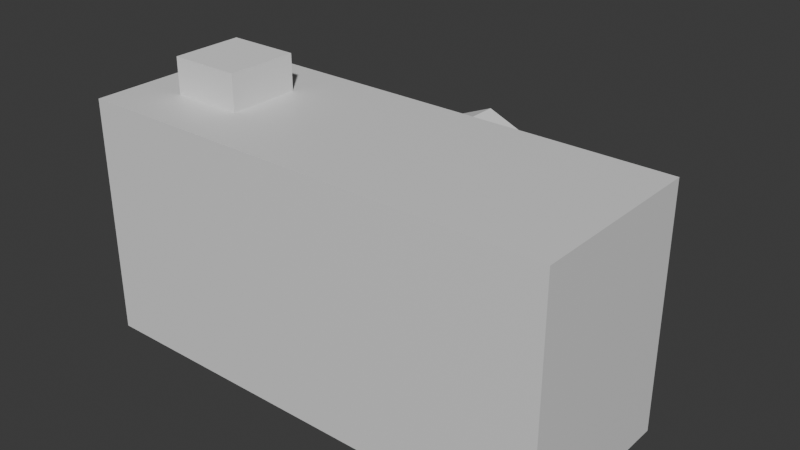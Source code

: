# Source: camera1_triangle.blend  (saved by Blender 4.5.88; exported with 4.5.12 LTS)
import bpy
from mathutils import Matrix  # noqa: F401  (used for matrix-valued properties, if any)

bpy.ops.wm.read_factory_settings(use_empty=True)
scene = bpy.context.scene
scene.name = 'Scene'

# ---- collections
col_collection = bpy.data.collections.new('Collection'); scene.collection.children.link(col_collection)

# ---- materials (node trees are filled in below, after node groups)
mat_material = bpy.data.materials.new('Material')
mat_material.alpha_threshold = 0.0
mat_material.roughness = 0.5
mat_material.line_color = (0.0, 0.0, 0.0, 1.0)

# ---- material node trees
mat_material.use_nodes = True; mat_material.node_tree.nodes.clear()
_N = mat_material.node_tree.nodes; _L = mat_material.node_tree.links
n0 = _N.new('ShaderNodeOutputMaterial'); n0.name = 'Material Output'; n0.location = (200, 100)
n1 = _N.new('ShaderNodeBsdfPrincipled'); n1.name = 'Principled BSDF'; n1.location = (-200, 100)
n1.inputs[3].default_value = 1.45
_L.new(n1.outputs[0], n0.inputs[0])
n0.is_active_output = True

# ---- world
world_world = bpy.data.worlds.new('World'); scene.world = world_world
world_world.use_nodes = True; world_world.node_tree.nodes.clear()
_N = world_world.node_tree.nodes; _L = world_world.node_tree.links
n0 = _N.new('ShaderNodeOutputWorld'); n0.name = 'World Output'; n0.location = (200, 100)
n1 = _N.new('ShaderNodeBackground'); n1.name = 'Background'; n1.location = (-200, 100)
n1.inputs[0].default_value = (0.05088, 0.05088, 0.05088, 1.0)
_L.new(n1.outputs[0], n0.inputs[0])
n0.is_active_output = True
world_world.color = (0.05088, 0.05088, 0.05088)
world_world.sun_shadow_jitter_overblur = 0.0

# ---- meshes
me_cube = bpy.data.meshes.new('Cube')
me_cube.from_pydata([(1.0, 0.75, 1.0), (1.0, 0.75, -1.0), (1.0, -0.75, 1.0), (1.0, -0.75, -1.0), (-1.0, 0.75, 1.0), (-1.0, 0.75, -1.0), (-1.0, -0.75, 1.0), (-1.0, -0.75, -1.0)], [], [(4, 2, 0), (2, 7, 3), (6, 5, 7), (1, 7, 5), (0, 3, 1), (4, 1, 5), (4, 6, 2), (2, 6, 7), (6, 4, 5), (1, 3, 7), (0, 2, 3), (4, 0, 1)])
_uv = me_cube.uv_layers.new(name='UVMap')
_uv.uv.foreach_set('vector', [0.875, 0.5, 0.625, 0.75, 0.625, 0.5, 0.625, 0.75, 0.375, 1.0, 0.375, 0.75, 0.625, 0.0, 0.375, 0.25, 0.375, 0.0, 0.375, 0.5, 0.125, 0.75, 0.125, 0.5, 0.625, 0.5, 0.375, 0.75, 0.375, 0.5, 0.625, 0.25, 0.375, 0.5, 0.375, 0.25, 0.875, 0.5, 0.875, 0.75, 0.625, 0.75, 0.625, 0.75, 0.625, 1.0, 0.375, 1.0, 0.625, 0.0, 0.625, 0.25, 0.375, 0.25, 0.375, 0.5, 0.375, 0.75, 0.125, 0.75, 0.625, 0.5, 0.625, 0.75, 0.375, 0.75, 0.625, 0.25, 0.625, 0.5, 0.375, 0.5])
me_cube.materials.append(mat_material)
me_cube.use_mirror_vertex_groups = False
me_cube.update()
me_cylinder = bpy.data.meshes.new('Cylinder')
me_cylinder.from_pydata([(0.0, 1.0, 0.0), (0.0, 1.0, 1.0), (0.7071, 0.7071, 0.0), (0.7071, 0.7071, 1.0), (1.0, 4.371e-08, 0.0), (1.0, 0.0, 1.0), (0.7071, -0.7071, 0.0), (0.7071, -0.7071, 1.0), (0.0, -1.0, 0.0), (0.0, -1.0, 1.0), (-0.7071, -0.7071, 0.0), (-0.7071, -0.7071, 1.0), (-1.0, 4.371e-08, 0.0), (-1.0, 0.0, 1.0), (-0.7071, 0.7071, 0.0), (-0.7071, 0.7071, 1.0)], [], [(1, 2, 0), (3, 4, 2), (5, 6, 4), (7, 8, 6), (9, 10, 8), (11, 12, 10), (13, 9, 5), (13, 14, 12), (15, 0, 14), (6, 10, 14), (1, 3, 2), (3, 5, 4), (5, 7, 6), (7, 9, 8), (9, 11, 10), (11, 13, 12), (5, 3, 1), (1, 15, 13), (13, 11, 9), (9, 7, 5), (5, 1, 13), (13, 15, 14), (15, 1, 0), (14, 0, 2), (2, 4, 6), (6, 8, 10), (10, 12, 14), (14, 2, 6)])
_uv = me_cylinder.uv_layers.new(name='UVMap')
_uv.uv.foreach_set('vector', [1.0, 1.0, 0.875, 0.5, 1.0, 0.5, 0.875, 1.0, 0.75, 0.5, 0.875, 0.5, 0.75, 1.0, 0.625, 0.5, 0.75, 0.5, 0.625, 1.0, 0.5, 0.5, 0.625, 0.5, 0.5, 1.0, 0.375, 0.5, 0.5, 0.5, 0.375, 1.0, 0.25, 0.5, 0.375, 0.5, 0.01, 0.25, 0.25, 0.01, 0.49, 0.25, 0.25, 1.0, 0.125, 0.5, 0.25, 0.5, 0.125, 1.0, 0.0, 0.5, 0.125, 0.5, 0.9197, 0.08029, 0.5803, 0.08029, 0.5803, 0.4197, 1.0, 1.0, 0.875, 1.0, 0.875, 0.5, 0.875, 1.0, 0.75, 1.0, 0.75, 0.5, 0.75, 1.0, 0.625, 1.0, 0.625, 0.5, 0.625, 1.0, 0.5, 1.0, 0.5, 0.5, 0.5, 1.0, 0.375, 1.0, 0.375, 0.5, 0.375, 1.0, 0.25, 1.0, 0.25, 0.5, 0.49, 0.25, 0.4197, 0.4197, 0.25, 0.49, 0.25, 0.49, 0.08029, 0.4197, 0.01, 0.25, 0.01, 0.25, 0.08029, 0.08029, 0.25, 0.01, 0.25, 0.01, 0.4197, 0.08029, 0.49, 0.25, 0.49, 0.25, 0.25, 0.49, 0.01, 0.25, 0.25, 1.0, 0.125, 1.0, 0.125, 0.5, 0.125, 1.0, 0.0, 1.0, 0.0, 0.5, 0.5803, 0.4197, 0.75, 0.49, 0.9197, 0.4197, 0.9197, 0.4197, 0.99, 0.25, 0.9197, 0.08029, 0.9197, 0.08029, 0.75, 0.01, 0.5803, 0.08029, 0.5803, 0.08029, 0.51, 0.25, 0.5803, 0.4197, 0.5803, 0.4197, 0.9197, 0.4197, 0.9197, 0.08029])
me_cylinder.update()
me_cube_001 = bpy.data.meshes.new('Cube.001')
me_cube_001.from_pydata([(-1.0, -1.0, -1.0), (-1.0, -1.0, -1.192e-07), (-1.0, 1.0, -1.0), (-1.0, 1.0, -1.192e-07), (1.0, -1.0, -1.0), (1.0, -1.0, -1.192e-07), (1.0, 1.0, -1.0), (1.0, 1.0, -1.192e-07)], [], [(1, 2, 0), (3, 6, 2), (7, 4, 6), (5, 0, 4), (6, 0, 2), (3, 5, 7), (1, 3, 2), (3, 7, 6), (7, 5, 4), (5, 1, 0), (6, 4, 0), (3, 1, 5)])
_uv = me_cube_001.uv_layers.new(name='UVMap')
_uv.uv.foreach_set('vector', [0.625, 0.0, 0.375, 0.25, 0.375, 0.0, 0.625, 0.25, 0.375, 0.5, 0.375, 0.25, 0.625, 0.5, 0.375, 0.75, 0.375, 0.5, 0.625, 0.75, 0.375, 1.0, 0.375, 0.75, 0.375, 0.5, 0.125, 0.75, 0.125, 0.5, 0.875, 0.5, 0.625, 0.75, 0.625, 0.5, 0.625, 0.0, 0.625, 0.25, 0.375, 0.25, 0.625, 0.25, 0.625, 0.5, 0.375, 0.5, 0.625, 0.5, 0.625, 0.75, 0.375, 0.75, 0.625, 0.75, 0.625, 1.0, 0.375, 1.0, 0.375, 0.5, 0.375, 0.75, 0.125, 0.75, 0.875, 0.5, 0.875, 0.75, 0.625, 0.75])
me_cube_001.update()

# ---- objects
ob_cube = bpy.data.objects.new('Cube', me_cube)
ob_cylinder = bpy.data.objects.new('Cylinder', me_cylinder)
ob_cube_001 = bpy.data.objects.new('Cube.001', me_cube_001)

# ---- transforms, parenting, visibility, modifiers, constraints
ob_cube.location = (0.0, 0.0, 0.0)
ob_cube.scale = (2.0, 1.0, 1.0)
ob_cube.lock_rotations_4d = False
ob_cube.empty_display_type = 'ARROWS'
ob_cube.lineart.crease_threshold = 0.0
ob_cylinder.location = (0.0, 1.5, 0.0)
ob_cylinder.rotation_euler = (1.571, -0.0, 0.0)
ob_cylinder.scale = (0.75, 0.75, 0.75)
ob_cube_001.location = (-1.3, 0.0, 1.3)
ob_cube_001.scale = (0.3, 0.3, 0.3)

# ---- collection membership
col_collection.objects.link(ob_cube)
col_collection.objects.link(ob_cylinder)
col_collection.objects.link(ob_cube_001)

# ---- scene / render settings (as saved in the file)
scene.frame_start = 1; scene.frame_end = 250; scene.frame_set(0)
scene.render.engine = 'BLENDER_EEVEE_NEXT'
bpy.context.view_layer.update()

# ---- added for rendering (the .blend has no active camera and no usable light): camera, sun
cam_auto = bpy.data.cameras.new('AutoCamera')
cam_auto.lens = 50.0
cam_auto.sensor_width = 36.0
cam_auto.clip_end = 1000.0
ob_auto_camera = bpy.data.objects.new('AutoCamera', cam_auto)
scene.collection.objects.link(ob_auto_camera)
ob_auto_camera.location = (4.74961, -5.32453, 3.94969)
ob_auto_camera.rotation_euler = (1.09748, -7.21219e-08, 0.694738)
scene.camera = ob_auto_camera
light_auto_sun = bpy.data.lights.new('AutoSun', 'SUN')
light_auto_sun.energy = 3.0
light_auto_sun.angle = 0.0523599
ob_auto_sun = bpy.data.objects.new('AutoSun', light_auto_sun)
scene.collection.objects.link(ob_auto_sun)
ob_auto_sun.rotation_euler = (0.872665, 0.174533, 0.523599)
bpy.context.view_layer.update()
